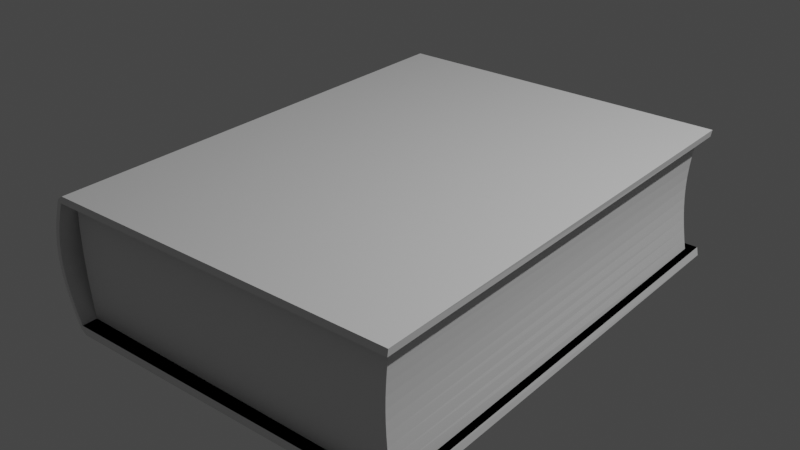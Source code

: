 # Source: book.blend  (saved by Blender 3.2.14; exported with 4.5.12 LTS)
import bpy
from mathutils import Matrix  # noqa: F401  (used for matrix-valued properties, if any)

bpy.ops.wm.read_factory_settings(use_empty=True)
scene = bpy.context.scene
scene.name = 'Scene'

# ---- collections
col_collection = bpy.data.collections.new('Collection'); scene.collection.children.link(col_collection)

# ---- materials (node trees are filled in below, after node groups)
mat_material = bpy.data.materials.new('Material')
mat_material.alpha_threshold = 0.0
mat_material.use_transparent_shadow = False
mat_material.line_color = (0.0, 0.0, 0.0, 1.0)

# ---- material node trees
mat_material.use_nodes = True; mat_material.node_tree.nodes.clear()
_N = mat_material.node_tree.nodes; _L = mat_material.node_tree.links
n0 = _N.new('ShaderNodeOutputMaterial'); n0.name = 'Material Output'; n0.location = (300, 300)
n1 = _N.new('ShaderNodeBsdfPrincipled'); n1.name = 'Principled BSDF'; n1.location = (10, 300)
n1.distribution = 'GGX'
n1.subsurface_method = 'RANDOM_WALK_SKIN'
n1.inputs[2].default_value = 0.4
n1.inputs[3].default_value = 1.45
n1.inputs[27].default_value = (0.0, 0.0, 0.0, 1.0)
n1.inputs[28].default_value = 1.0
_L.new(n1.outputs[0], n0.inputs[0])
n0.is_active_output = True

# ---- world
world_world = bpy.data.worlds.new('World'); scene.world = world_world
world_world.use_nodes = True; world_world.node_tree.nodes.clear()
_N = world_world.node_tree.nodes; _L = world_world.node_tree.links
n0 = _N.new('ShaderNodeOutputWorld'); n0.name = 'World Output'; n0.location = (300, 300)
n1 = _N.new('ShaderNodeBackground'); n1.name = 'Background'; n1.location = (10, 300)
n1.inputs[0].default_value = (0.05088, 0.05088, 0.05088, 1.0)
_L.new(n1.outputs[0], n0.inputs[0])
n0.is_active_output = True
world_world.color = (0.05088, 0.05088, 0.05088)
world_world.use_sun_shadow = False
world_world.sun_shadow_jitter_overblur = 0.0

# ---- lights
light_light = bpy.data.lights.new('Light', 'POINT')
light_light.transmission_factor = 0.0
light_light.energy = 1000.0
light_light.shadow_soft_size = 0.1
light_light.shadow_maximum_resolution = 0.006
light_light.use_absolute_resolution = True

# ---- meshes
me_cube = bpy.data.meshes.new('Cube')
me_cube.from_pydata([(0.8952, 1.0, 1.0), (0.9099, 1.0, -1.0), (0.93, -1.0, 1.0), (0.9396, -1.0, -1.0), (-1.206, 1.0, -1.0), (-1.209, -1.0, 1.0), (-1.177, -1.0, -1.0), (-1.243, 1.0, 1.0), (0.8874, 1.0, 0.8931), (0.8999, 1.0, -0.8734), (-1.226, -1.0, -0.8734), (-1.253, -1.0, 0.8931), (0.9249, -1.0, 0.8931), (0.933, -1.0, -0.8734), (-1.291, 1.0, 0.8931), (-1.26, 1.0, -0.8734), (-1.263, 1.0, 0.8931), (-1.232, 1.0, -0.8734), (-1.226, -1.0, 0.8931), (-1.199, -1.0, -0.8734), (-1.253, -1.0, -0.7125), (-1.276, -1.0, -0.5519), (-1.296, -1.0, -0.3913), (-1.311, -1.0, -0.2307), (-1.321, -1.0, -0.07011), (-1.324, -1.0, 0.09048), (-1.321, -1.0, 0.2511), (-1.311, -1.0, 0.4117), (-1.296, -1.0, 0.5722), (-1.276, -1.0, 0.7328), (-1.318, 1.0, 0.7328), (-1.34, 1.0, 0.5722), (-1.357, 1.0, 0.4117), (-1.368, 1.0, 0.2511), (-1.372, 1.0, 0.09048), (-1.368, 1.0, -0.07011), (-1.357, 1.0, -0.2307), (-1.34, 1.0, -0.3913), (-1.317, 1.0, -0.5519), (-1.29, 1.0, -0.7125), (-1.291, 1.0, 0.7328), (-1.313, 1.0, 0.5722), (-1.331, 1.0, 0.4117), (-1.342, 1.0, 0.2511), (-1.345, 1.0, 0.09048), (-1.342, 1.0, -0.07011), (-1.33, 1.0, -0.2307), (-1.313, 1.0, -0.3913), (-1.29, 1.0, -0.5519), (-1.263, 1.0, -0.7125), (-1.249, -1.0, 0.7328), (-1.269, -1.0, 0.5722), (-1.285, -1.0, 0.4117), (-1.294, -1.0, 0.2511), (-1.298, -1.0, 0.09048), (-1.294, -1.0, -0.07011), (-1.284, -1.0, -0.2307), (-1.269, -1.0, -0.3913), (-1.249, -1.0, -0.5519), (-1.226, -1.0, -0.7125), (-1.282, 1.0, 0.9377), (-1.243, 1.0, 1.0), (-1.206, 1.0, -1.0), (-1.247, 1.0, -0.9378), (-1.209, -1.0, 1.0), (-1.246, -1.0, 0.9377), (-1.215, -1.0, -0.9378), (-1.177, -1.0, -1.0), (0.8869, -0.9546, -0.8734), (-1.2, -0.9359, -0.8734), (0.8786, -0.9546, 0.8931), (-1.227, -0.9359, 0.8931), (-1.234, 0.9359, -0.8734), (0.8529, 0.9546, -0.8734), (-1.266, 0.9359, 0.8931), (0.8403, 0.9546, 0.8931), (-1.209, -0.9359, -0.7092), (-1.217, -0.9359, -0.5487), (-1.224, -0.9359, -0.3881), (-1.23, -0.9359, -0.2275), (-1.234, -0.9359, -0.0669), (-1.237, -0.9359, 0.09369), (-1.238, -0.9359, 0.2543), (-1.237, -0.9359, 0.4149), (-1.235, -0.9359, 0.5755), (-1.232, -0.9359, 0.736), (0.8716, -0.9546, 0.736), (0.8656, -0.9546, 0.5755), (0.861, -0.9546, 0.4149), (0.858, -0.9546, 0.2543), (0.857, -0.9546, 0.09369), (0.858, -0.9546, -0.0669), (0.861, -0.9546, -0.2275), (0.8656, -0.9546, -0.3881), (0.8716, -0.9546, -0.5487), (0.8788, -0.9546, -0.7092), (0.8298, 0.9546, 0.736), (0.8207, 0.9546, 0.5755), (0.8137, 0.9546, 0.4149), (0.8092, 0.9546, 0.2543), (0.8076, 0.9546, 0.09369), (0.8092, 0.9546, -0.0669), (0.8137, 0.9546, -0.2275), (0.8207, 0.9546, -0.3881), (0.8298, 0.9546, -0.5487), (0.8405, 0.9546, -0.7092), (-1.274, 0.9359, 0.736), (-1.28, 0.9359, 0.5755), (-1.285, 0.9359, 0.4149), (-1.287, 0.9359, 0.2543), (-1.287, 0.9359, 0.09369), (-1.283, 0.9359, -0.0669), (-1.277, 0.9359, -0.2275), (-1.269, 0.9359, -0.3881), (-1.259, 0.9359, -0.5487), (-1.247, 0.9359, -0.7092)], [], [(14, 60, 61, 7, 16), (6, 19, 10, 66, 67), (7, 61, 64, 5), (4, 1, 3, 6), (8, 0, 2, 12), (16, 7, 0, 8), (66, 10, 15, 63), (62, 63, 15, 17, 4), (12, 2, 5, 18), (0, 7, 5, 2), (3, 13, 19, 6), (18, 5, 64, 65, 11), (30, 14, 16, 40), (4, 17, 9, 1), (1, 9, 13, 3), (62, 4, 6, 67), (29, 11, 14, 30), (50, 18, 11, 29), (49, 59, 19, 17), (9, 13, 19, 10, 15, 17), (8, 12, 18, 11, 14, 16), (16, 7, 5, 18, 50, 40), (40, 50, 51, 41), (41, 51, 52, 42), (42, 52, 53, 43), (43, 53, 54, 44), (44, 54, 55, 45), (45, 55, 56, 46), (46, 56, 57, 47), (47, 57, 58, 48), (48, 58, 59, 49), (19, 59, 20, 10), (59, 58, 21, 20), (58, 57, 22, 21), (57, 56, 23, 22), (56, 55, 24, 23), (55, 54, 25, 24), (54, 53, 26, 25), (53, 52, 27, 26), (52, 51, 28, 27), (51, 50, 29, 28), (10, 20, 39, 15), (20, 21, 38, 39), (21, 22, 37, 38), (22, 23, 36, 37), (23, 24, 35, 36), (24, 25, 34, 35), (25, 26, 33, 34), (26, 27, 32, 33), (27, 28, 31, 32), (28, 29, 30, 31), (15, 39, 49, 17), (39, 38, 48, 49), (38, 37, 47, 48), (37, 36, 46, 47), (36, 35, 45, 46), (35, 34, 44, 45), (34, 33, 43, 44), (33, 32, 42, 43), (32, 31, 41, 42), (31, 30, 40, 41), (62, 67, 66, 63), (64, 61, 60, 65), (11, 65, 60, 14), (17, 9, 73, 72), (9, 13, 68, 73), (76, 95, 68, 69), (95, 105, 73, 68), (105, 115, 72, 73), (13, 19, 69, 68), (12, 8, 75, 70), (8, 16, 74, 75), (18, 12, 70, 71), (106, 74, 71, 85), (72, 115, 76, 69), (115, 114, 77, 76), (114, 113, 78, 77), (113, 112, 79, 78), (112, 111, 80, 79), (111, 110, 81, 80), (110, 109, 82, 81), (109, 108, 83, 82), (108, 107, 84, 83), (107, 106, 85, 84), (75, 74, 106, 96), (96, 106, 107, 97), (97, 107, 108, 98), (98, 108, 109, 99), (99, 109, 110, 100), (100, 110, 111, 101), (101, 111, 112, 102), (102, 112, 113, 103), (103, 113, 114, 104), (104, 114, 115, 105), (70, 75, 96, 86), (86, 96, 97, 87), (87, 97, 98, 88), (88, 98, 99, 89), (89, 99, 100, 90), (90, 100, 101, 91), (91, 101, 102, 92), (92, 102, 103, 93), (93, 103, 104, 94), (94, 104, 105, 95), (71, 70, 86, 85), (85, 86, 87, 84), (84, 87, 88, 83), (83, 88, 89, 82), (82, 89, 90, 81), (81, 90, 91, 80), (80, 91, 92, 79), (79, 92, 93, 78), (78, 93, 94, 77), (77, 94, 95, 76)])
_uv = me_cube.uv_layers.new(name='UVMap')
_uv.uv.foreach_set('vector', [0.2393, 0.01024, 0.2449, 0.01128, 0.2528, 0.01621, 0.2528, 0.01621, 0.2393, 0.01367, 0.2528, 0.2675, 0.2688, 0.2703, 0.2688, 0.2738, 0.2607, 0.2723, 0.2528, 0.2675, 0.2528, 0.2884, 0.2528, 0.2884, 0.2528, 0.2884, 0.2528, 0.2884, 0.5056, 0.8253, 0.5056, 0.5578, 0.7584, 0.554, 0.7584, 0.8215, 0.9952, 0.2529, 0.9817, 0.2528, 0.9817, 0.0, 0.9952, 1.502e-05, 0.2393, 0.01367, 0.2528, 0.01621, 0.2528, 0.2865, 0.2393, 0.2855, 0.4977, 0.8193, 0.4895, 0.8193, 0.4895, 0.5665, 0.4977, 0.5665, 0.0, 0.02091, 0.007868, 0.01581, 0.016, 0.01416, 0.016, 0.01762, 0.0, 0.02091, 0.4921, 0.00186, 0.5056, 0.001215, 0.5056, 0.2715, 0.4921, 0.2737, 0.0, 0.5587, 0.0, 0.2884, 0.2528, 0.2928, 0.2528, 0.5631, 0.2528, 0.0, 0.2688, 0.0008315, 0.2688, 0.2703, 0.2528, 0.2675, 0.4921, 0.2737, 0.5056, 0.2715, 0.5056, 0.2715, 0.4977, 0.2762, 0.4921, 0.2771, 0.219, 0.006843, 0.2393, 0.01024, 0.2393, 0.01367, 0.219, 0.01024, 0.0, 0.02091, 0.016, 0.01762, 0.016, 0.2871, 0.0, 0.2884, 0.2393, 0.8159, 0.2233, 0.816, 0.2233, 0.5631, 0.2393, 0.5631, 0.2528, 0.2884, 0.2528, 0.2884, 0.2528, 0.2884, 0.2528, 0.2884, 0.2865, 0.8192, 0.2662, 0.8193, 0.2662, 0.5664, 0.2864, 0.5663, 0.4718, 0.2767, 0.4921, 0.2737, 0.4921, 0.2771, 0.4718, 0.2801, 0.9748, 0.5215, 0.9748, 0.2687, 0.9952, 0.2686, 0.9952, 0.5214, 0.5056, 0.004187, 0.7584, 0.0, 0.7584, 0.2695, 0.7584, 0.2729, 0.5056, 0.2771, 0.5056, 0.2737, 0.2528, 0.2909, 0.5056, 0.2861, 0.5056, 0.558, 0.5056, 0.5614, 0.2528, 0.5662, 0.2528, 0.5628, 0.7719, 0.5215, 0.7584, 0.5214, 0.7584, 0.2686, 0.7719, 0.2687, 0.7921, 0.2687, 0.7921, 0.5216, 0.7921, 0.5216, 0.7921, 0.2687, 0.8124, 0.2688, 0.8123, 0.5217, 0.8123, 0.5217, 0.8124, 0.2688, 0.8326, 0.2688, 0.8326, 0.5217, 0.8326, 0.5217, 0.8326, 0.2688, 0.8529, 0.2689, 0.8529, 0.5217, 0.8529, 0.5217, 0.8529, 0.2689, 0.8732, 0.2689, 0.8732, 0.5217, 0.8732, 0.5217, 0.8732, 0.2689, 0.8935, 0.2689, 0.8935, 0.5217, 0.8935, 0.5217, 0.8935, 0.2689, 0.9138, 0.2688, 0.9138, 0.5217, 0.9138, 0.5217, 0.9138, 0.2688, 0.9341, 0.2688, 0.9341, 0.5217, 0.9341, 0.5217, 0.9341, 0.2688, 0.9545, 0.2687, 0.9545, 0.5216, 0.9545, 0.5216, 0.9545, 0.2687, 0.9748, 0.2687, 0.9748, 0.5215, 0.2688, 0.2703, 0.2891, 0.2737, 0.2891, 0.2771, 0.2688, 0.2738, 0.2891, 0.2737, 0.3094, 0.2767, 0.3094, 0.2801, 0.2891, 0.2771, 0.3094, 0.2767, 0.3297, 0.2792, 0.3297, 0.2826, 0.3094, 0.2801, 0.3297, 0.2792, 0.35, 0.2811, 0.35, 0.2845, 0.3297, 0.2826, 0.35, 0.2811, 0.3703, 0.2823, 0.3703, 0.2857, 0.35, 0.2845, 0.3703, 0.2823, 0.3906, 0.2828, 0.3906, 0.2861, 0.3703, 0.2857, 0.3906, 0.2828, 0.4109, 0.2823, 0.4109, 0.2857, 0.3906, 0.2861, 0.4109, 0.2823, 0.4312, 0.2811, 0.4312, 0.2845, 0.4109, 0.2857, 0.4312, 0.2811, 0.4515, 0.2792, 0.4515, 0.2826, 0.4312, 0.2845, 0.4515, 0.2792, 0.4718, 0.2767, 0.4718, 0.2801, 0.4515, 0.2826, 0.4895, 0.8193, 0.4692, 0.8192, 0.4691, 0.5664, 0.4895, 0.5665, 0.4692, 0.8192, 0.4488, 0.8192, 0.4488, 0.5663, 0.4691, 0.5664, 0.4488, 0.8192, 0.4285, 0.8191, 0.4285, 0.5663, 0.4488, 0.5663, 0.4285, 0.8191, 0.4082, 0.8191, 0.4082, 0.5662, 0.4285, 0.5663, 0.4082, 0.8191, 0.3879, 0.8191, 0.3879, 0.5662, 0.4082, 0.5662, 0.3879, 0.8191, 0.3676, 0.8191, 0.3676, 0.5662, 0.3879, 0.5662, 0.3676, 0.8191, 0.3473, 0.8191, 0.3473, 0.5662, 0.3676, 0.5662, 0.3473, 0.8191, 0.327, 0.8191, 0.327, 0.5662, 0.3473, 0.5662, 0.327, 0.8191, 0.3067, 0.8191, 0.3067, 0.5663, 0.327, 0.5662, 0.3067, 0.8191, 0.2865, 0.8192, 0.2864, 0.5663, 0.3067, 0.5663, 0.016, 0.01416, 0.03634, 0.0103, 0.03634, 0.01373, 0.016, 0.01762, 0.03634, 0.0103, 0.05664, 0.006888, 0.05664, 0.01029, 0.03634, 0.01373, 0.05664, 0.006888, 0.07694, 0.004037, 0.07694, 0.007404, 0.05664, 0.01029, 0.07694, 0.004037, 0.09724, 0.001866, 0.09724, 0.005206, 0.07694, 0.007404, 0.09724, 0.001866, 0.1175, 0.0004854, 0.1175, 0.003807, 0.09724, 0.005206, 0.1175, 0.0004854, 0.1378, 0.0, 0.1378, 0.003315, 0.1175, 0.003807, 0.1378, 0.0, 0.1581, 0.0004722, 0.1581, 0.003793, 0.1378, 0.003315, 0.1581, 0.0004722, 0.1784, 0.00184, 0.1784, 0.00518, 0.1581, 0.003793, 0.1784, 0.00184, 0.1987, 0.004001, 0.1987, 0.007368, 0.1784, 0.00518, 0.1987, 0.004001, 0.219, 0.006843, 0.219, 0.01024, 0.1987, 0.007368, 0.5056, 0.5666, 0.5056, 0.8195, 0.4977, 0.8193, 0.4977, 0.5665, 0.2528, 0.8194, 0.2528, 0.5665, 0.2606, 0.5664, 0.2606, 0.8193, 0.2662, 0.8193, 0.2606, 0.8193, 0.2606, 0.5664, 0.2662, 0.5664, 0.5056, 0.2737, 0.5056, 0.004187, 0.5113, 0.01013, 0.5137, 0.2739, 0.5056, 0.004187, 0.7584, 0.0, 0.7527, 0.00583, 0.5113, 0.01013, 0.7791, 0.003657, 0.7791, 0.2676, 0.7584, 0.2686, 0.7584, 0.004786, 0.9609, 0.7632, 0.9609, 0.5218, 0.9817, 0.5219, 0.9817, 0.7632, 0.2025, 0.832, 0.2025, 0.5681, 0.2233, 0.5698, 0.2233, 0.8336, 0.7584, 0.0, 0.7584, 0.2695, 0.7503, 0.2696, 0.7527, 0.00583, 0.7584, 0.554, 0.5056, 0.5493, 0.5113, 0.5433, 0.7527, 0.5482, 0.5056, 0.5493, 0.5056, 0.2774, 0.5137, 0.2771, 0.5113, 0.5433, 0.7584, 0.2822, 0.7584, 0.554, 0.7527, 0.5482, 0.7503, 0.282, 0.7782, 1.0, 0.7584, 0.9999, 0.7584, 0.7633, 0.7783, 0.7633, 0.9817, 0.9999, 0.961, 0.9999, 0.961, 0.7633, 0.9817, 0.7632, 0.961, 0.9999, 0.9406, 0.9999, 0.9406, 0.7633, 0.961, 0.7633, 0.9406, 0.9999, 0.9203, 1.0, 0.9203, 0.7633, 0.9406, 0.7633, 0.9203, 1.0, 0.9, 1.0, 0.9, 0.7633, 0.9203, 0.7633, 0.9, 1.0, 0.8797, 1.0, 0.8797, 0.7633, 0.9, 0.7633, 0.8797, 1.0, 0.8594, 1.0, 0.8594, 0.7633, 0.8797, 0.7633, 0.8594, 1.0, 0.8391, 1.0, 0.8391, 0.7633, 0.8594, 0.7633, 0.8391, 1.0, 0.8188, 1.0, 0.8188, 0.7633, 0.8391, 0.7633, 0.8188, 1.0, 0.7985, 1.0, 0.7985, 0.7633, 0.8188, 0.7633, 0.7985, 1.0, 0.7782, 1.0, 0.7783, 0.7633, 0.7985, 0.7633, 0.0, 0.832, 0.0, 0.5658, 0.01985, 0.5648, 0.01985, 0.8307, 0.01985, 0.8307, 0.01985, 0.5648, 0.04015, 0.564, 0.04015, 0.8295, 0.04015, 0.8295, 0.04015, 0.564, 0.06045, 0.5634, 0.06045, 0.8286, 0.06045, 0.8286, 0.06045, 0.5634, 0.08075, 0.5631, 0.08075, 0.8281, 0.08075, 0.8281, 0.08075, 0.5631, 0.101, 0.5632, 0.101, 0.8279, 0.101, 0.8279, 0.101, 0.5632, 0.1213, 0.5636, 0.1213, 0.8281, 0.1213, 0.8281, 0.1213, 0.5636, 0.1416, 0.5643, 0.1416, 0.8286, 0.1416, 0.8286, 0.1416, 0.5643, 0.1619, 0.5654, 0.1619, 0.8295, 0.1619, 0.8295, 0.1619, 0.5654, 0.1822, 0.5666, 0.1822, 0.8307, 0.1822, 0.8307, 0.1822, 0.5666, 0.2025, 0.5681, 0.2025, 0.832, 0.7584, 0.7632, 0.7584, 0.5218, 0.7782, 0.5218, 0.7782, 0.7632, 0.7782, 0.7632, 0.7782, 0.5218, 0.7985, 0.5218, 0.7985, 0.7632, 0.7985, 0.7632, 0.7985, 0.5218, 0.8188, 0.5218, 0.8188, 0.7632, 0.8188, 0.7632, 0.8188, 0.5218, 0.8391, 0.5218, 0.8391, 0.7632, 0.8391, 0.7632, 0.8391, 0.5218, 0.8594, 0.5217, 0.8594, 0.7632, 0.8594, 0.7632, 0.8594, 0.5217, 0.8797, 0.5217, 0.8797, 0.7632, 0.8797, 0.7632, 0.8797, 0.5217, 0.9, 0.5218, 0.9, 0.7632, 0.9, 0.7632, 0.9, 0.5218, 0.9203, 0.5218, 0.9203, 0.7632, 0.9203, 0.7632, 0.9203, 0.5218, 0.9406, 0.5218, 0.9406, 0.7632, 0.9406, 0.7632, 0.9406, 0.5218, 0.9609, 0.5218, 0.9609, 0.7632, 0.9817, 0.001368, 0.9817, 0.2676, 0.9618, 0.2667, 0.9618, 0.0008218, 0.9618, 0.0008218, 0.9618, 0.2667, 0.9415, 0.2659, 0.9415, 0.000385, 0.9415, 0.000385, 0.9415, 0.2659, 0.9212, 0.2653, 0.9212, 0.000101, 0.9212, 0.000101, 0.9212, 0.2653, 0.9009, 0.265, 0.9009, 0.0, 0.9009, 0.0, 0.9009, 0.265, 0.8806, 0.2648, 0.8806, 0.0001123, 0.8806, 0.0001123, 0.8806, 0.2648, 0.8603, 0.265, 0.8603, 0.0004576, 0.8603, 0.0004576, 0.8603, 0.265, 0.84, 0.2653, 0.84, 0.001015, 0.84, 0.001015, 0.84, 0.2653, 0.8197, 0.2659, 0.8197, 0.001755, 0.8197, 0.001755, 0.8197, 0.2659, 0.7994, 0.2667, 0.7994, 0.002645, 0.7994, 0.002645, 0.7994, 0.2667, 0.7791, 0.2676, 0.7791, 0.003657])
me_cube.materials.append(mat_material)
me_cube.use_mirror_vertex_groups = False
me_cube.update()

# ---- objects
ob_cube = bpy.data.objects.new('Cube', me_cube)
ob_light = bpy.data.objects.new('Light', light_light)

# ---- transforms, parenting, visibility, modifiers, constraints
ob_cube.location = (0.0, 0.0, 0.0)
ob_cube.scale = (1.229, 1.778, 0.4956)
ob_cube.lock_rotations_4d = False
ob_cube.empty_display_type = 'ARROWS'
ob_cube.lineart.crease_threshold = 0.0
ob_light.location = (4.076, 1.005, 5.904)
ob_light.rotation_euler = (0.6503, 0.05522, 1.866)
ob_light.lock_rotations_4d = False
ob_light.empty_display_type = 'ARROWS'
ob_light.color = (0.0, 0.0, 0.0, 0.0)
ob_light.lineart.crease_threshold = 0.0

# ---- collection membership
col_collection.objects.link(ob_cube)
col_collection.objects.link(ob_light)

# ---- scene / render settings (as saved in the file)
scene.frame_start = 1; scene.frame_end = 250; scene.frame_set(1)
scene.render.engine = 'BLENDER_EEVEE_NEXT'
scene.cycles.sampling_pattern = 'TABULATED_SOBOL'
scene.cycles.use_light_tree = False
scene.view_settings.view_transform = 'Filmic'
bpy.context.view_layer.update()

# ---- added for rendering (the .blend has no active camera): camera
cam_auto = bpy.data.cameras.new('AutoCamera')
cam_auto.lens = 50.0
cam_auto.sensor_width = 36.0
cam_auto.clip_end = 1000.0
ob_auto_camera = bpy.data.objects.new('AutoCamera', cam_auto)
scene.collection.objects.link(ob_auto_camera)
ob_auto_camera.location = (4.04483, -5.17251, 3.44834)
ob_auto_camera.rotation_euler = (1.09748, -7.21219e-08, 0.694738)
scene.camera = ob_auto_camera
bpy.context.view_layer.update()
